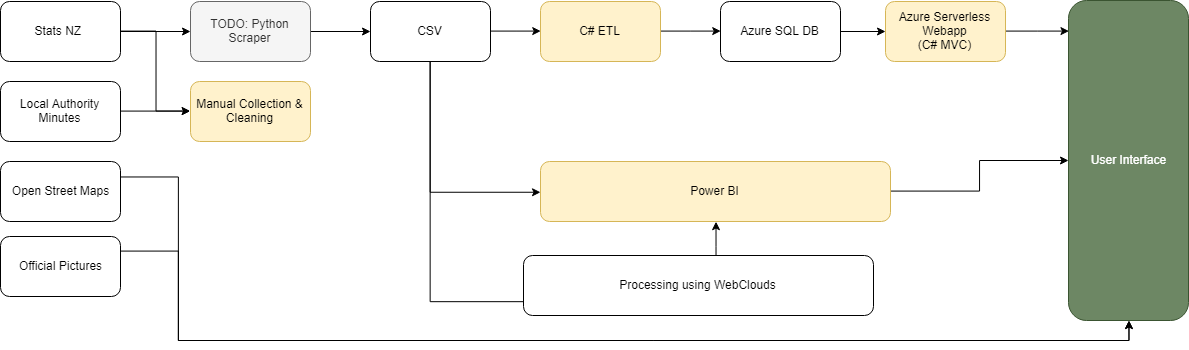

The diagram above was exported from draw.io. Its source (the exported page's mxGraphModel, read from the mxfile embedded in the PNG):
<mxGraphModel dx="1656" dy="880" grid="1" gridSize="10" guides="1" tooltips="1" connect="1" arrows="1" fold="1" page="1" pageScale="1" pageWidth="826" pageHeight="1169" background="#ffffff" math="0" shadow="0">
  <root>
    <mxCell id="0" />
    <mxCell id="1" parent="0" />
    <mxCell id="1Zd3RGAykNjCuBI87Emx-110" style="edgeStyle=orthogonalEdgeStyle;rounded=0;orthogonalLoop=1;jettySize=auto;html=1;" edge="1" parent="1" source="1Zd3RGAykNjCuBI87Emx-96" target="1Zd3RGAykNjCuBI87Emx-99">
      <mxGeometry relative="1" as="geometry" />
    </mxCell>
    <mxCell id="1Zd3RGAykNjCuBI87Emx-113" style="edgeStyle=orthogonalEdgeStyle;rounded=0;orthogonalLoop=1;jettySize=auto;html=1;entryX=0;entryY=0.5;entryDx=0;entryDy=0;" edge="1" parent="1" source="1Zd3RGAykNjCuBI87Emx-96" target="1Zd3RGAykNjCuBI87Emx-100">
      <mxGeometry relative="1" as="geometry" />
    </mxCell>
    <mxCell id="1Zd3RGAykNjCuBI87Emx-96" value="Stats NZ&amp;nbsp;" style="rounded=1;whiteSpace=wrap;html=1;" vertex="1" parent="1">
      <mxGeometry x="15" y="305" width="120" height="60" as="geometry" />
    </mxCell>
    <mxCell id="1Zd3RGAykNjCuBI87Emx-111" style="edgeStyle=orthogonalEdgeStyle;rounded=0;orthogonalLoop=1;jettySize=auto;html=1;entryX=0;entryY=0.5;entryDx=0;entryDy=0;" edge="1" parent="1" source="1Zd3RGAykNjCuBI87Emx-97" target="1Zd3RGAykNjCuBI87Emx-100">
      <mxGeometry relative="1" as="geometry" />
    </mxCell>
    <mxCell id="1Zd3RGAykNjCuBI87Emx-97" value="Local Authority Minutes" style="rounded=1;whiteSpace=wrap;html=1;" vertex="1" parent="1">
      <mxGeometry x="15" y="385" width="120" height="60" as="geometry" />
    </mxCell>
    <mxCell id="1Zd3RGAykNjCuBI87Emx-123" style="edgeStyle=orthogonalEdgeStyle;rounded=0;orthogonalLoop=1;jettySize=auto;html=1;entryX=0.5;entryY=1;entryDx=0;entryDy=0;" edge="1" parent="1" source="1Zd3RGAykNjCuBI87Emx-98" target="1Zd3RGAykNjCuBI87Emx-114">
      <mxGeometry relative="1" as="geometry">
        <Array as="points">
          <mxPoint x="210" y="496" />
          <mxPoint x="210" y="660" />
          <mxPoint x="1160" y="660" />
        </Array>
      </mxGeometry>
    </mxCell>
    <mxCell id="1Zd3RGAykNjCuBI87Emx-98" value="Open Street Maps" style="rounded=1;whiteSpace=wrap;html=1;" vertex="1" parent="1">
      <mxGeometry x="15" y="465" width="120" height="60" as="geometry" />
    </mxCell>
    <mxCell id="1Zd3RGAykNjCuBI87Emx-109" style="edgeStyle=orthogonalEdgeStyle;rounded=0;orthogonalLoop=1;jettySize=auto;html=1;" edge="1" parent="1" source="1Zd3RGAykNjCuBI87Emx-99" target="1Zd3RGAykNjCuBI87Emx-101">
      <mxGeometry relative="1" as="geometry" />
    </mxCell>
    <mxCell id="1Zd3RGAykNjCuBI87Emx-99" value="TODO: Python Scraper" style="rounded=1;whiteSpace=wrap;html=1;fillColor=#f5f5f5;strokeColor=#666666;fontColor=#333333;shadow=0;" vertex="1" parent="1">
      <mxGeometry x="205" y="305" width="120" height="60" as="geometry" />
    </mxCell>
    <mxCell id="1Zd3RGAykNjCuBI87Emx-100" value="Manual Collection &amp;amp; Cleaning" style="rounded=1;whiteSpace=wrap;html=1;fillColor=#fff2cc;strokeColor=#d6b656;" vertex="1" parent="1">
      <mxGeometry x="205" y="385" width="120" height="60" as="geometry" />
    </mxCell>
    <mxCell id="1Zd3RGAykNjCuBI87Emx-106" style="edgeStyle=orthogonalEdgeStyle;rounded=0;orthogonalLoop=1;jettySize=auto;html=1;entryX=0;entryY=0.5;entryDx=0;entryDy=0;" edge="1" parent="1" source="1Zd3RGAykNjCuBI87Emx-101" target="1Zd3RGAykNjCuBI87Emx-102">
      <mxGeometry relative="1" as="geometry" />
    </mxCell>
    <mxCell id="1Zd3RGAykNjCuBI87Emx-117" style="edgeStyle=orthogonalEdgeStyle;rounded=0;orthogonalLoop=1;jettySize=auto;html=1;" edge="1" parent="1" source="1Zd3RGAykNjCuBI87Emx-101" target="1Zd3RGAykNjCuBI87Emx-105">
      <mxGeometry relative="1" as="geometry">
        <mxPoint x="520" y="500" as="targetPoint" />
        <Array as="points">
          <mxPoint x="445" y="496" />
        </Array>
      </mxGeometry>
    </mxCell>
    <mxCell id="1Zd3RGAykNjCuBI87Emx-119" style="edgeStyle=orthogonalEdgeStyle;rounded=0;orthogonalLoop=1;jettySize=auto;html=1;entryX=0;entryY=0.5;entryDx=0;entryDy=0;" edge="1" parent="1" source="1Zd3RGAykNjCuBI87Emx-101" target="1Zd3RGAykNjCuBI87Emx-118">
      <mxGeometry relative="1" as="geometry">
        <Array as="points">
          <mxPoint x="445" y="605" />
        </Array>
      </mxGeometry>
    </mxCell>
    <mxCell id="1Zd3RGAykNjCuBI87Emx-101" value="CSV" style="rounded=1;whiteSpace=wrap;html=1;" vertex="1" parent="1">
      <mxGeometry x="385" y="305" width="120" height="60" as="geometry" />
    </mxCell>
    <mxCell id="1Zd3RGAykNjCuBI87Emx-107" style="edgeStyle=orthogonalEdgeStyle;rounded=0;orthogonalLoop=1;jettySize=auto;html=1;entryX=0;entryY=0.5;entryDx=0;entryDy=0;" edge="1" parent="1" source="1Zd3RGAykNjCuBI87Emx-102" target="1Zd3RGAykNjCuBI87Emx-103">
      <mxGeometry relative="1" as="geometry" />
    </mxCell>
    <mxCell id="1Zd3RGAykNjCuBI87Emx-102" value="C# ETL" style="rounded=1;whiteSpace=wrap;html=1;fillColor=#fff2cc;strokeColor=#d6b656;" vertex="1" parent="1">
      <mxGeometry x="555" y="305" width="120" height="60" as="geometry" />
    </mxCell>
    <mxCell id="1Zd3RGAykNjCuBI87Emx-108" style="edgeStyle=orthogonalEdgeStyle;rounded=0;orthogonalLoop=1;jettySize=auto;html=1;" edge="1" parent="1" source="1Zd3RGAykNjCuBI87Emx-103" target="1Zd3RGAykNjCuBI87Emx-104">
      <mxGeometry relative="1" as="geometry" />
    </mxCell>
    <mxCell id="1Zd3RGAykNjCuBI87Emx-103" value="Azure SQL DB" style="rounded=1;whiteSpace=wrap;html=1;" vertex="1" parent="1">
      <mxGeometry x="735" y="305" width="120" height="60" as="geometry" />
    </mxCell>
    <mxCell id="1Zd3RGAykNjCuBI87Emx-115" style="edgeStyle=orthogonalEdgeStyle;rounded=0;orthogonalLoop=1;jettySize=auto;html=1;entryX=0.003;entryY=0.094;entryDx=0;entryDy=0;entryPerimeter=0;" edge="1" parent="1" source="1Zd3RGAykNjCuBI87Emx-104" target="1Zd3RGAykNjCuBI87Emx-114">
      <mxGeometry relative="1" as="geometry" />
    </mxCell>
    <mxCell id="1Zd3RGAykNjCuBI87Emx-104" value="Azure Serverless Webapp&lt;br&gt;(C# MVC)" style="rounded=1;whiteSpace=wrap;html=1;fillColor=#fff2cc;strokeColor=#d6b656;" vertex="1" parent="1">
      <mxGeometry x="900" y="305" width="120" height="60" as="geometry" />
    </mxCell>
    <mxCell id="1Zd3RGAykNjCuBI87Emx-116" style="edgeStyle=orthogonalEdgeStyle;rounded=0;orthogonalLoop=1;jettySize=auto;html=1;" edge="1" parent="1" source="1Zd3RGAykNjCuBI87Emx-105" target="1Zd3RGAykNjCuBI87Emx-114">
      <mxGeometry relative="1" as="geometry" />
    </mxCell>
    <mxCell id="1Zd3RGAykNjCuBI87Emx-105" value="Power BI" style="rounded=1;whiteSpace=wrap;html=1;fillColor=#fff2cc;strokeColor=#d6b656;" vertex="1" parent="1">
      <mxGeometry x="555" y="465" width="350" height="60" as="geometry" />
    </mxCell>
    <mxCell id="1Zd3RGAykNjCuBI87Emx-114" value="User Interface" style="rounded=1;whiteSpace=wrap;html=1;fillColor=#6d8764;strokeColor=#3A5431;fontColor=#ffffff;" vertex="1" parent="1">
      <mxGeometry x="1100" y="320" width="120" height="320" as="geometry" />
    </mxCell>
    <mxCell id="1Zd3RGAykNjCuBI87Emx-120" style="edgeStyle=orthogonalEdgeStyle;rounded=0;orthogonalLoop=1;jettySize=auto;html=1;entryX=0.5;entryY=1;entryDx=0;entryDy=0;" edge="1" parent="1" source="1Zd3RGAykNjCuBI87Emx-118" target="1Zd3RGAykNjCuBI87Emx-105">
      <mxGeometry relative="1" as="geometry" />
    </mxCell>
    <mxCell id="1Zd3RGAykNjCuBI87Emx-118" value="Processing using WebClouds" style="rounded=1;whiteSpace=wrap;html=1;" vertex="1" parent="1">
      <mxGeometry x="555" y="575" width="350" height="60" as="geometry" />
    </mxCell>
    <mxCell id="1Zd3RGAykNjCuBI87Emx-122" style="edgeStyle=orthogonalEdgeStyle;rounded=0;orthogonalLoop=1;jettySize=auto;html=1;entryX=0.5;entryY=1;entryDx=0;entryDy=0;" edge="1" parent="1" source="1Zd3RGAykNjCuBI87Emx-121" target="1Zd3RGAykNjCuBI87Emx-114">
      <mxGeometry relative="1" as="geometry">
        <Array as="points">
          <mxPoint x="210" y="571" />
          <mxPoint x="210" y="660" />
          <mxPoint x="1160" y="660" />
        </Array>
      </mxGeometry>
    </mxCell>
    <mxCell id="1Zd3RGAykNjCuBI87Emx-121" value="Official Pictures" style="rounded=1;whiteSpace=wrap;html=1;" vertex="1" parent="1">
      <mxGeometry x="15" y="540" width="120" height="60" as="geometry" />
    </mxCell>
  </root>
</mxGraphModel>